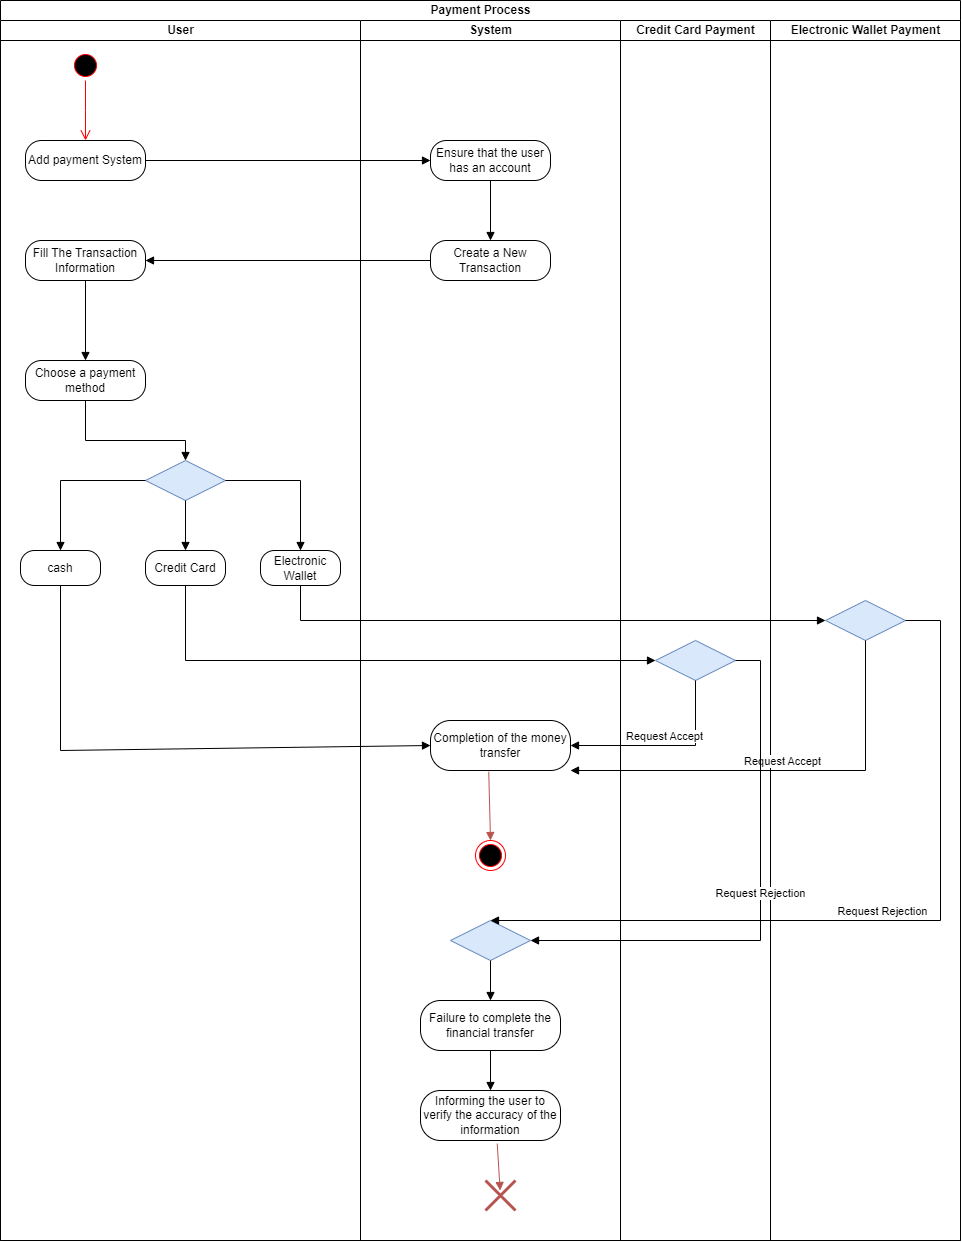

The diagram above was exported from draw.io. Its source (the exported page's mxGraphModel, read from the mxfile embedded in the PNG):
<mxGraphModel dx="2333" dy="1291" grid="1" gridSize="10" guides="1" tooltips="1" connect="1" arrows="1" fold="1" page="1" pageScale="1" pageWidth="827" pageHeight="1169" math="0" shadow="0">
  <root>
    <mxCell id="0" />
    <mxCell id="1" parent="0" />
    <mxCell id="oHATxd_1pVWw8CiEd6mL-13" value="Payment Process" style="swimlane;childLayout=stackLayout;resizeParent=1;resizeParentMax=0;startSize=20;html=1;" vertex="1" parent="1">
      <mxGeometry x="70" y="20" width="960" height="1240" as="geometry" />
    </mxCell>
    <mxCell id="oHATxd_1pVWw8CiEd6mL-14" value="User" style="swimlane;startSize=20;html=1;" vertex="1" parent="oHATxd_1pVWw8CiEd6mL-13">
      <mxGeometry y="20" width="360" height="1220" as="geometry" />
    </mxCell>
    <mxCell id="oHATxd_1pVWw8CiEd6mL-21" value="" style="ellipse;html=1;shape=startState;fillColor=#000000;strokeColor=#ff0000;" vertex="1" parent="oHATxd_1pVWw8CiEd6mL-14">
      <mxGeometry x="70" y="30" width="30" height="30" as="geometry" />
    </mxCell>
    <mxCell id="oHATxd_1pVWw8CiEd6mL-22" value="" style="edgeStyle=orthogonalEdgeStyle;html=1;verticalAlign=bottom;endArrow=open;endSize=8;strokeColor=#ff0000;rounded=0;" edge="1" source="oHATxd_1pVWw8CiEd6mL-21" parent="oHATxd_1pVWw8CiEd6mL-14">
      <mxGeometry relative="1" as="geometry">
        <mxPoint x="85" y="120" as="targetPoint" />
      </mxGeometry>
    </mxCell>
    <mxCell id="oHATxd_1pVWw8CiEd6mL-23" value="Add payment System" style="rounded=1;whiteSpace=wrap;html=1;arcSize=40;" vertex="1" parent="oHATxd_1pVWw8CiEd6mL-14">
      <mxGeometry x="25" y="120" width="120" height="40" as="geometry" />
    </mxCell>
    <mxCell id="oHATxd_1pVWw8CiEd6mL-37" value="Fill The Transaction Information" style="rounded=1;whiteSpace=wrap;html=1;arcSize=40;" vertex="1" parent="oHATxd_1pVWw8CiEd6mL-14">
      <mxGeometry x="25" y="220" width="120" height="40" as="geometry" />
    </mxCell>
    <mxCell id="oHATxd_1pVWw8CiEd6mL-39" value="Choose a payment method" style="rounded=1;whiteSpace=wrap;html=1;arcSize=40;" vertex="1" parent="oHATxd_1pVWw8CiEd6mL-14">
      <mxGeometry x="25" y="340" width="120" height="40" as="geometry" />
    </mxCell>
    <mxCell id="oHATxd_1pVWw8CiEd6mL-40" value="" style="html=1;verticalAlign=bottom;endArrow=block;curved=0;rounded=0;entryX=0.5;entryY=0;entryDx=0;entryDy=0;exitX=0.5;exitY=1;exitDx=0;exitDy=0;" edge="1" parent="oHATxd_1pVWw8CiEd6mL-14" source="oHATxd_1pVWw8CiEd6mL-37" target="oHATxd_1pVWw8CiEd6mL-39">
      <mxGeometry width="80" relative="1" as="geometry">
        <mxPoint x="126" y="390" as="sourcePoint" />
        <mxPoint x="126" y="450" as="targetPoint" />
      </mxGeometry>
    </mxCell>
    <mxCell id="oHATxd_1pVWw8CiEd6mL-42" value="" style="rhombus;whiteSpace=wrap;html=1;fillColor=#dae8fc;strokeColor=#6c8ebf;" vertex="1" parent="oHATxd_1pVWw8CiEd6mL-14">
      <mxGeometry x="145" y="440" width="80" height="40" as="geometry" />
    </mxCell>
    <mxCell id="oHATxd_1pVWw8CiEd6mL-46" value="" style="html=1;verticalAlign=bottom;endArrow=block;curved=0;rounded=0;entryX=0.5;entryY=0;entryDx=0;entryDy=0;exitX=0.5;exitY=1;exitDx=0;exitDy=0;" edge="1" parent="oHATxd_1pVWw8CiEd6mL-14" source="oHATxd_1pVWw8CiEd6mL-39" target="oHATxd_1pVWw8CiEd6mL-42">
      <mxGeometry width="80" relative="1" as="geometry">
        <mxPoint x="190" y="360" as="sourcePoint" />
        <mxPoint x="190" y="420" as="targetPoint" />
        <Array as="points">
          <mxPoint x="85" y="420" />
          <mxPoint x="185" y="420" />
        </Array>
      </mxGeometry>
    </mxCell>
    <mxCell id="oHATxd_1pVWw8CiEd6mL-49" value="Electronic Wallet" style="rounded=1;whiteSpace=wrap;html=1;arcSize=40;" vertex="1" parent="oHATxd_1pVWw8CiEd6mL-14">
      <mxGeometry x="260" y="530" width="80" height="35" as="geometry" />
    </mxCell>
    <mxCell id="oHATxd_1pVWw8CiEd6mL-50" value="cash" style="rounded=1;whiteSpace=wrap;html=1;arcSize=40;" vertex="1" parent="oHATxd_1pVWw8CiEd6mL-14">
      <mxGeometry x="20" y="530" width="80" height="35" as="geometry" />
    </mxCell>
    <mxCell id="oHATxd_1pVWw8CiEd6mL-51" value="Credit Card" style="rounded=1;whiteSpace=wrap;html=1;arcSize=40;" vertex="1" parent="oHATxd_1pVWw8CiEd6mL-14">
      <mxGeometry x="145" y="530" width="80" height="35" as="geometry" />
    </mxCell>
    <mxCell id="oHATxd_1pVWw8CiEd6mL-53" value="" style="html=1;verticalAlign=bottom;endArrow=block;curved=0;rounded=0;entryX=0.5;entryY=0;entryDx=0;entryDy=0;exitX=0.5;exitY=1;exitDx=0;exitDy=0;" edge="1" parent="oHATxd_1pVWw8CiEd6mL-14" source="oHATxd_1pVWw8CiEd6mL-42" target="oHATxd_1pVWw8CiEd6mL-51">
      <mxGeometry width="80" relative="1" as="geometry">
        <mxPoint x="240" y="410" as="sourcePoint" />
        <mxPoint x="240" y="490" as="targetPoint" />
      </mxGeometry>
    </mxCell>
    <mxCell id="oHATxd_1pVWw8CiEd6mL-54" value="" style="html=1;verticalAlign=bottom;endArrow=block;curved=0;rounded=0;entryX=0.5;entryY=0;entryDx=0;entryDy=0;exitX=0;exitY=0.5;exitDx=0;exitDy=0;" edge="1" parent="oHATxd_1pVWw8CiEd6mL-14" source="oHATxd_1pVWw8CiEd6mL-42" target="oHATxd_1pVWw8CiEd6mL-50">
      <mxGeometry width="80" relative="1" as="geometry">
        <mxPoint x="70" y="430" as="sourcePoint" />
        <mxPoint x="70" y="510" as="targetPoint" />
        <Array as="points">
          <mxPoint x="60" y="460" />
        </Array>
      </mxGeometry>
    </mxCell>
    <mxCell id="oHATxd_1pVWw8CiEd6mL-55" value="" style="html=1;verticalAlign=bottom;endArrow=block;curved=0;rounded=0;entryX=0.5;entryY=0;entryDx=0;entryDy=0;exitX=1;exitY=0.5;exitDx=0;exitDy=0;" edge="1" parent="oHATxd_1pVWw8CiEd6mL-14" source="oHATxd_1pVWw8CiEd6mL-42" target="oHATxd_1pVWw8CiEd6mL-49">
      <mxGeometry width="80" relative="1" as="geometry">
        <mxPoint x="195" y="490" as="sourcePoint" />
        <mxPoint x="195" y="540" as="targetPoint" />
        <Array as="points">
          <mxPoint x="300" y="460" />
        </Array>
      </mxGeometry>
    </mxCell>
    <mxCell id="oHATxd_1pVWw8CiEd6mL-63" value="" style="html=1;verticalAlign=bottom;endArrow=block;curved=0;rounded=0;entryX=0;entryY=0.5;entryDx=0;entryDy=0;" edge="1" parent="oHATxd_1pVWw8CiEd6mL-13" source="oHATxd_1pVWw8CiEd6mL-49" target="oHATxd_1pVWw8CiEd6mL-61">
      <mxGeometry width="80" relative="1" as="geometry">
        <mxPoint x="300" y="590" as="sourcePoint" />
        <mxPoint x="770" y="655" as="targetPoint" />
        <Array as="points">
          <mxPoint x="300" y="620" />
        </Array>
      </mxGeometry>
    </mxCell>
    <mxCell id="oHATxd_1pVWw8CiEd6mL-15" value="System" style="swimlane;startSize=20;html=1;" vertex="1" parent="oHATxd_1pVWw8CiEd6mL-13">
      <mxGeometry x="360" y="20" width="260" height="1220" as="geometry" />
    </mxCell>
    <mxCell id="oHATxd_1pVWw8CiEd6mL-25" value="Ensure that the user has an account" style="rounded=1;whiteSpace=wrap;html=1;arcSize=40;" vertex="1" parent="oHATxd_1pVWw8CiEd6mL-15">
      <mxGeometry x="70" y="120" width="120" height="40" as="geometry" />
    </mxCell>
    <mxCell id="oHATxd_1pVWw8CiEd6mL-35" value="" style="html=1;verticalAlign=bottom;endArrow=block;curved=0;rounded=0;entryX=0.5;entryY=0;entryDx=0;entryDy=0;exitX=0.5;exitY=1;exitDx=0;exitDy=0;" edge="1" parent="oHATxd_1pVWw8CiEd6mL-15" source="oHATxd_1pVWw8CiEd6mL-25" target="oHATxd_1pVWw8CiEd6mL-36">
      <mxGeometry width="80" relative="1" as="geometry">
        <mxPoint x="36" y="200" as="sourcePoint" />
        <mxPoint x="181" y="200" as="targetPoint" />
      </mxGeometry>
    </mxCell>
    <mxCell id="oHATxd_1pVWw8CiEd6mL-36" value="Create a New Transaction" style="rounded=1;whiteSpace=wrap;html=1;arcSize=40;" vertex="1" parent="oHATxd_1pVWw8CiEd6mL-15">
      <mxGeometry x="70" y="220" width="120" height="40" as="geometry" />
    </mxCell>
    <mxCell id="oHATxd_1pVWw8CiEd6mL-59" value="Completion of the money transfer" style="rounded=1;whiteSpace=wrap;html=1;arcSize=40;" vertex="1" parent="oHATxd_1pVWw8CiEd6mL-15">
      <mxGeometry x="70" y="700" width="140" height="50" as="geometry" />
    </mxCell>
    <mxCell id="oHATxd_1pVWw8CiEd6mL-66" value="" style="ellipse;html=1;shape=endState;fillColor=#000000;strokeColor=#ff0000;" vertex="1" parent="oHATxd_1pVWw8CiEd6mL-15">
      <mxGeometry x="115" y="820" width="30" height="30" as="geometry" />
    </mxCell>
    <mxCell id="oHATxd_1pVWw8CiEd6mL-67" value="" style="html=1;verticalAlign=bottom;endArrow=block;curved=0;rounded=0;exitX=0.416;exitY=1.026;exitDx=0;exitDy=0;exitPerimeter=0;fillColor=#f8cecc;strokeColor=#B85450;" edge="1" parent="oHATxd_1pVWw8CiEd6mL-15" source="oHATxd_1pVWw8CiEd6mL-59" target="oHATxd_1pVWw8CiEd6mL-66">
      <mxGeometry width="80" relative="1" as="geometry">
        <mxPoint x="129.41000000000003" y="760" as="sourcePoint" />
        <mxPoint x="129.41000000000003" y="810" as="targetPoint" />
      </mxGeometry>
    </mxCell>
    <mxCell id="oHATxd_1pVWw8CiEd6mL-70" value="" style="rhombus;whiteSpace=wrap;html=1;fillColor=#dae8fc;strokeColor=#6c8ebf;" vertex="1" parent="oHATxd_1pVWw8CiEd6mL-15">
      <mxGeometry x="90" y="900" width="80" height="40" as="geometry" />
    </mxCell>
    <mxCell id="oHATxd_1pVWw8CiEd6mL-71" value="Informing the user to verify the accuracy of the information" style="rounded=1;whiteSpace=wrap;html=1;arcSize=40;" vertex="1" parent="oHATxd_1pVWw8CiEd6mL-15">
      <mxGeometry x="60" y="1070" width="140" height="50" as="geometry" />
    </mxCell>
    <mxCell id="oHATxd_1pVWw8CiEd6mL-72" value="Failure to complete the financial transfer" style="rounded=1;whiteSpace=wrap;html=1;arcSize=40;" vertex="1" parent="oHATxd_1pVWw8CiEd6mL-15">
      <mxGeometry x="60" y="980" width="140" height="50" as="geometry" />
    </mxCell>
    <mxCell id="oHATxd_1pVWw8CiEd6mL-74" value="" style="html=1;verticalAlign=bottom;endArrow=block;curved=0;rounded=0;fillColor=#f8cecc;strokeColor=#B85450;entryX=0.488;entryY=0.333;entryDx=0;entryDy=0;entryPerimeter=0;exitX=0.548;exitY=1.063;exitDx=0;exitDy=0;exitPerimeter=0;" edge="1" parent="oHATxd_1pVWw8CiEd6mL-15" source="oHATxd_1pVWw8CiEd6mL-71" target="oHATxd_1pVWw8CiEd6mL-73">
      <mxGeometry width="80" relative="1" as="geometry">
        <mxPoint x="129" y="1120" as="sourcePoint" />
        <mxPoint x="131" y="1170" as="targetPoint" />
      </mxGeometry>
    </mxCell>
    <mxCell id="oHATxd_1pVWw8CiEd6mL-73" value="" style="shape=umlDestroy;whiteSpace=wrap;html=1;strokeWidth=3;targetShapes=umlLifeline;fillColor=#f8cecc;strokeColor=#b85450;" vertex="1" parent="oHATxd_1pVWw8CiEd6mL-15">
      <mxGeometry x="125" y="1160" width="30" height="30" as="geometry" />
    </mxCell>
    <mxCell id="oHATxd_1pVWw8CiEd6mL-78" value="" style="html=1;verticalAlign=bottom;endArrow=block;curved=0;rounded=0;entryX=0.5;entryY=0;entryDx=0;entryDy=0;exitX=0.5;exitY=1;exitDx=0;exitDy=0;" edge="1" parent="oHATxd_1pVWw8CiEd6mL-15" source="oHATxd_1pVWw8CiEd6mL-70" target="oHATxd_1pVWw8CiEd6mL-72">
      <mxGeometry width="80" relative="1" as="geometry">
        <mxPoint x="220" y="940" as="sourcePoint" />
        <mxPoint x="220" y="990" as="targetPoint" />
      </mxGeometry>
    </mxCell>
    <mxCell id="oHATxd_1pVWw8CiEd6mL-77" value="" style="html=1;verticalAlign=bottom;endArrow=block;curved=0;rounded=0;entryX=0.5;entryY=0;entryDx=0;entryDy=0;exitX=0.5;exitY=1;exitDx=0;exitDy=0;" edge="1" parent="oHATxd_1pVWw8CiEd6mL-15" source="oHATxd_1pVWw8CiEd6mL-72" target="oHATxd_1pVWw8CiEd6mL-71">
      <mxGeometry width="80" relative="1" as="geometry">
        <mxPoint x="220" y="1010" as="sourcePoint" />
        <mxPoint x="220" y="1060" as="targetPoint" />
      </mxGeometry>
    </mxCell>
    <mxCell id="oHATxd_1pVWw8CiEd6mL-16" value="Credit Card Payment" style="swimlane;startSize=20;html=1;" vertex="1" parent="oHATxd_1pVWw8CiEd6mL-13">
      <mxGeometry x="620" y="20" width="150" height="1220" as="geometry" />
    </mxCell>
    <mxCell id="oHATxd_1pVWw8CiEd6mL-60" value="" style="rhombus;whiteSpace=wrap;html=1;fillColor=#dae8fc;strokeColor=#6c8ebf;" vertex="1" parent="oHATxd_1pVWw8CiEd6mL-16">
      <mxGeometry x="35" y="620" width="80" height="40" as="geometry" />
    </mxCell>
    <mxCell id="oHATxd_1pVWw8CiEd6mL-17" value="Electronic Wallet Payment" style="swimlane;startSize=20;html=1;" vertex="1" parent="oHATxd_1pVWw8CiEd6mL-13">
      <mxGeometry x="770" y="20" width="190" height="1220" as="geometry" />
    </mxCell>
    <mxCell id="oHATxd_1pVWw8CiEd6mL-61" value="" style="rhombus;whiteSpace=wrap;html=1;fillColor=#dae8fc;strokeColor=#6c8ebf;" vertex="1" parent="oHATxd_1pVWw8CiEd6mL-17">
      <mxGeometry x="55" y="580" width="80" height="40" as="geometry" />
    </mxCell>
    <mxCell id="oHATxd_1pVWw8CiEd6mL-26" value="" style="html=1;verticalAlign=bottom;endArrow=block;curved=0;rounded=0;entryX=0;entryY=0.5;entryDx=0;entryDy=0;exitX=1;exitY=0.5;exitDx=0;exitDy=0;" edge="1" parent="oHATxd_1pVWw8CiEd6mL-13" source="oHATxd_1pVWw8CiEd6mL-23" target="oHATxd_1pVWw8CiEd6mL-25">
      <mxGeometry width="80" relative="1" as="geometry">
        <mxPoint x="156" y="160" as="sourcePoint" />
        <mxPoint x="250" y="110" as="targetPoint" />
      </mxGeometry>
    </mxCell>
    <mxCell id="oHATxd_1pVWw8CiEd6mL-38" value="" style="html=1;verticalAlign=bottom;endArrow=block;curved=0;rounded=0;entryX=1;entryY=0.5;entryDx=0;entryDy=0;exitX=0;exitY=0.5;exitDx=0;exitDy=0;" edge="1" parent="oHATxd_1pVWw8CiEd6mL-13" source="oHATxd_1pVWw8CiEd6mL-36" target="oHATxd_1pVWw8CiEd6mL-37">
      <mxGeometry width="80" relative="1" as="geometry">
        <mxPoint x="136" y="210" as="sourcePoint" />
        <mxPoint x="281" y="210" as="targetPoint" />
      </mxGeometry>
    </mxCell>
    <mxCell id="oHATxd_1pVWw8CiEd6mL-58" value="" style="html=1;verticalAlign=bottom;endArrow=block;curved=0;rounded=0;exitX=0.5;exitY=1;exitDx=0;exitDy=0;entryX=0;entryY=0.5;entryDx=0;entryDy=0;" edge="1" parent="oHATxd_1pVWw8CiEd6mL-13" source="oHATxd_1pVWw8CiEd6mL-50" target="oHATxd_1pVWw8CiEd6mL-59">
      <mxGeometry width="80" relative="1" as="geometry">
        <mxPoint x="59.47" y="610" as="sourcePoint" />
        <mxPoint x="450" y="660" as="targetPoint" />
        <Array as="points">
          <mxPoint x="60" y="750" />
        </Array>
      </mxGeometry>
    </mxCell>
    <mxCell id="oHATxd_1pVWw8CiEd6mL-62" value="" style="html=1;verticalAlign=bottom;endArrow=block;curved=0;rounded=0;exitX=0.5;exitY=1;exitDx=0;exitDy=0;entryX=0;entryY=0.5;entryDx=0;entryDy=0;" edge="1" parent="oHATxd_1pVWw8CiEd6mL-13" source="oHATxd_1pVWw8CiEd6mL-51" target="oHATxd_1pVWw8CiEd6mL-60">
      <mxGeometry width="80" relative="1" as="geometry">
        <mxPoint x="190" y="590" as="sourcePoint" />
        <mxPoint x="560" y="750" as="targetPoint" />
        <Array as="points">
          <mxPoint x="185" y="660" />
        </Array>
      </mxGeometry>
    </mxCell>
    <mxCell id="oHATxd_1pVWw8CiEd6mL-64" value="Request Accept" style="html=1;verticalAlign=bottom;endArrow=block;curved=0;rounded=0;exitX=0.5;exitY=1;exitDx=0;exitDy=0;entryX=1;entryY=0.5;entryDx=0;entryDy=0;" edge="1" parent="oHATxd_1pVWw8CiEd6mL-13" source="oHATxd_1pVWw8CiEd6mL-60" target="oHATxd_1pVWw8CiEd6mL-59">
      <mxGeometry width="80" relative="1" as="geometry">
        <mxPoint x="655" y="760" as="sourcePoint" />
        <mxPoint x="735" y="760" as="targetPoint" />
        <Array as="points">
          <mxPoint x="695" y="745" />
        </Array>
      </mxGeometry>
    </mxCell>
    <mxCell id="oHATxd_1pVWw8CiEd6mL-65" value="Request Accept" style="html=1;verticalAlign=bottom;endArrow=block;curved=0;rounded=0;exitX=0.5;exitY=1;exitDx=0;exitDy=0;entryX=1;entryY=1;entryDx=0;entryDy=0;" edge="1" parent="oHATxd_1pVWw8CiEd6mL-13" source="oHATxd_1pVWw8CiEd6mL-61" target="oHATxd_1pVWw8CiEd6mL-59">
      <mxGeometry width="80" relative="1" as="geometry">
        <mxPoint x="865" y="712.5" as="sourcePoint" />
        <mxPoint x="740" y="777.5" as="targetPoint" />
        <Array as="points">
          <mxPoint x="865" y="770" />
        </Array>
      </mxGeometry>
    </mxCell>
    <mxCell id="oHATxd_1pVWw8CiEd6mL-75" value="Request&amp;nbsp;Rejection" style="html=1;verticalAlign=bottom;endArrow=block;curved=0;rounded=0;entryX=1;entryY=0.5;entryDx=0;entryDy=0;exitX=1;exitY=0.5;exitDx=0;exitDy=0;" edge="1" parent="oHATxd_1pVWw8CiEd6mL-13" source="oHATxd_1pVWw8CiEd6mL-60" target="oHATxd_1pVWw8CiEd6mL-70">
      <mxGeometry width="80" relative="1" as="geometry">
        <mxPoint x="760" y="630" as="sourcePoint" />
        <mxPoint x="540" y="945" as="targetPoint" />
        <Array as="points">
          <mxPoint x="760" y="660" />
          <mxPoint x="760" y="940" />
        </Array>
      </mxGeometry>
    </mxCell>
    <mxCell id="oHATxd_1pVWw8CiEd6mL-76" value="Request&amp;nbsp;Rejection" style="html=1;verticalAlign=bottom;endArrow=block;curved=0;rounded=0;entryX=0.5;entryY=0;entryDx=0;entryDy=0;exitX=1;exitY=0.5;exitDx=0;exitDy=0;" edge="1" parent="oHATxd_1pVWw8CiEd6mL-13" source="oHATxd_1pVWw8CiEd6mL-61" target="oHATxd_1pVWw8CiEd6mL-70">
      <mxGeometry width="80" relative="1" as="geometry">
        <mxPoint x="915" y="670" as="sourcePoint" />
        <mxPoint x="720" y="960" as="targetPoint" />
        <Array as="points">
          <mxPoint x="940" y="620" />
          <mxPoint x="940" y="920" />
        </Array>
      </mxGeometry>
    </mxCell>
  </root>
</mxGraphModel>